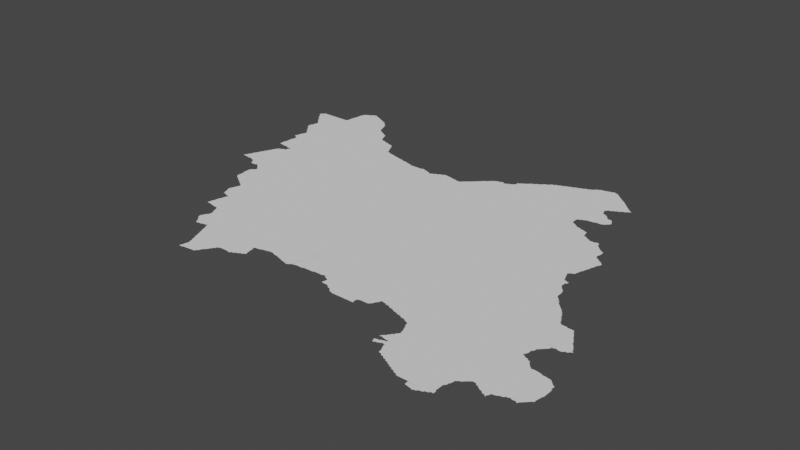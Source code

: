 # Source: tabriz.blend  (saved by Blender 3.3.6; exported with 4.5.12 LTS)
import bpy
from mathutils import Matrix  # noqa: F401  (used for matrix-valued properties, if any)

bpy.ops.wm.read_factory_settings(use_empty=True)
scene = bpy.context.scene
scene.name = 'Scene'

# ---- collections
col_collection = bpy.data.collections.new('Collection'); scene.collection.children.link(col_collection)

# ---- node groups
ng_auto_smooth = bpy.data.node_groups.new('Auto Smooth', 'GeometryNodeTree')
_s = ng_auto_smooth.interface.new_socket(name='Geometry', in_out='OUTPUT', socket_type='NodeSocketGeometry')
_s = ng_auto_smooth.interface.new_socket(name='Geometry', in_out='INPUT', socket_type='NodeSocketGeometry')
_s = ng_auto_smooth.interface.new_socket(name='Angle', in_out='INPUT', socket_type='NodeSocketFloat')
_s.subtype = 'ANGLE'
_s.min_value = 0.0
_s.max_value = 3.142
ng_auto_smooth.is_modifier = True
_N = ng_auto_smooth.nodes; _L = ng_auto_smooth.links
n0 = _N.new('NodeGroupOutput'); n0.name = 'Group Output'; n0.location = (480, -100)
n1 = _N.new('NodeGroupInput'); n1.name = 'Group Input'; n1.location = (-420, -300)
n2 = _N.new('NodeGroupInput'); n2.name = 'Group Input.001'; n2.location = (-60, -100)
n3 = _N.new('GeometryNodeSetShadeSmooth'); n3.name = 'Set Shade Smooth'; n3.location = (120, -100)
n3.domain = 'EDGE'
n4 = _N.new('GeometryNodeSetShadeSmooth'); n4.name = 'Set Shade Smooth.001'; n4.location = (300, -100)
n5 = _N.new('GeometryNodeInputMeshEdgeAngle'); n5.name = 'Edge Angle'; n5.location = (-420, -220)
n6 = _N.new('GeometryNodeInputEdgeSmooth'); n6.name = 'Is Edge Smooth'; n6.location = (-60, -160)
n7 = _N.new('GeometryNodeInputShadeSmooth'); n7.name = 'Is Face Smooth'; n7.location = (-240, -340)
n8 = _N.new('FunctionNodeBooleanMath'); n8.name = 'Boolean Math'; n8.location = (-60, -220)
n9 = _N.new('FunctionNodeCompare'); n9.name = 'Compare'; n9.location = (-240, -180)
n9.operation = 'LESS_EQUAL'
_L.new(n5.outputs[0], n9.inputs[0])
_L.new(n4.outputs[0], n0.inputs[0])
_L.new(n1.outputs[1], n9.inputs[1])
_L.new(n9.outputs[0], n8.inputs[0])
_L.new(n7.outputs[0], n8.inputs[1])
_L.new(n2.outputs[0], n3.inputs[0])
_L.new(n6.outputs[0], n3.inputs[1])
_L.new(n3.outputs[0], n4.inputs[0])
_L.new(n8.outputs[0], n3.inputs[2])
n0.is_active_output = True

# ---- world
world_world = bpy.data.worlds.new('World'); scene.world = world_world
world_world.use_nodes = True; world_world.node_tree.nodes.clear()
_N = world_world.node_tree.nodes; _L = world_world.node_tree.links
n0 = _N.new('ShaderNodeOutputWorld'); n0.name = 'World Output'; n0.location = (300, 300)
n1 = _N.new('ShaderNodeBackground'); n1.name = 'Background'; n1.location = (10, 300)
n1.inputs[0].default_value = (0.05088, 0.05088, 0.05088, 1.0)
_L.new(n1.outputs[0], n0.inputs[0])
n0.is_active_output = True
world_world.color = (0.05088, 0.05088, 0.05088)
world_world.use_sun_shadow = False
world_world.sun_shadow_jitter_overblur = 0.0

# ---- meshes
me_mesh = bpy.data.meshes.new('Mesh')
me_mesh.from_pydata([(44.02, 39.36, -4.217e-08), (44.04, 39.34, -6.023e-08), (44.03, 39.35, -8.952e-08), (44.06, 39.31, -7.295e-08), (44.05, 39.33, -9.108e-08), (44.08, 39.28, -3.329e-08), (44.07, 39.29, -7.935e-08), (44.07, 39.31, -1.028e-07), (44.1, 39.26, -7.628e-08), (44.09, 39.27, -8.616e-08), (44.12, 39.23, -6.796e-08), (44.11, 39.25, -8.9e-08), (44.13, 39.21, -7.658e-08), (44.13, 39.23, -9.587e-08), (44.16, 39.18, -7.085e-08), (44.15, 39.19, -8.309e-08), (44.15, 39.21, -9.706e-08), (44.02, 39.36, -4.217e-08), (44.03, 39.37, -8.743e-08), (44.04, 39.38, -5.327e-08), (44.05, 39.39, -9.083e-08), (44.06, 39.4, -6.354e-08), (44.07, 39.41, -9.039e-08), (44.23, 37.88, -5.76e-08), (44.23, 37.89, -8.694e-08), (44.24, 37.91, -6.638e-08), (44.25, 37.88, -8.959e-08), (44.25, 37.91, -9.848e-08), (44.25, 37.93, -8.737e-08), (44.26, 37.95, -7.058e-08), (44.44, 37.95, -9.286e-08), (44.27, 37.95, -9.926e-08), (44.27, 37.97, -8.953e-08), (44.28, 38.0, -8.307e-08), (44.31, 37.87, -8.99e-08), (44.29, 38.01, -9.11e-08), (44.3, 38.03, -8.091e-08), (44.3, 38.04, -6.744e-08), (44.31, 38.05, -9.317e-08), (44.35, 37.87, -9.469e-08), (44.31, 38.07, -9.166e-08), (44.37, 37.86, -4.756e-08), (44.37, 37.87, -9.931e-08), (44.39, 37.86, -8.247e-08), (44.42, 37.84, -4.162e-08), (44.41, 37.85, -8.364e-08), (44.44, 37.81, -6.516e-08), (44.43, 37.83, -8.868e-08), (44.46, 37.78, -7.016e-08), (44.45, 37.79, -7.877e-08), (44.45, 37.81, -9.677e-08), (44.47, 37.78, -8.152e-08), (44.32, 38.08, -5.438e-08), (44.32, 38.38, -3.329e-08), (44.31, 38.39, -8.728e-08), (44.33, 38.09, -9.002e-08), (44.33, 38.11, -8.424e-08), (44.34, 38.13, -6.084e-08), (44.34, 38.38, -7.817e-08), (44.61, 38.51, -9.988e-08), (44.35, 38.13, -9.681e-08), (44.35, 38.15, -8.438e-08), (44.36, 38.17, -6.638e-08), (44.37, 38.19, -8.723e-08), (44.38, 38.22, -4.956e-08), (44.37, 38.37, -8.638e-08), (44.37, 38.17, -9.91e-08), (44.4, 38.25, -7.441e-08), (44.39, 38.23, -9.677e-08), (44.41, 38.25, -9.511e-08), (44.41, 38.26, -6.409e-08), (44.43, 38.37, -9.778e-08), (44.43, 38.27, -8.472e-08), (44.44, 38.36, -5.966e-08), (44.49, 38.29, -9.977e-08), (44.45, 38.27, -9.922e-08), (44.45, 38.28, -6.638e-08), (44.47, 38.29, -8.997e-08), (44.28, 38.66, -3.329e-08), (44.28, 38.67, -7.172e-08), (44.28, 38.69, -5.327e-08), (44.29, 38.65, -8.884e-08), (44.29, 38.69, -9.77e-08), (44.29, 38.71, -8.872e-08), (44.31, 38.42, -9.056e-08), (44.31, 38.45, -9.274e-08), (44.32, 38.48, -8.595e-08), (44.32, 38.54, -6.548e-08), (44.32, 38.57, -4.786e-08), (44.31, 38.64, -8.996e-08), (44.31, 38.65, -9.677e-08), (44.33, 38.57, -9.838e-08), (44.33, 38.59, -9.364e-08), (44.33, 38.63, -9.629e-08), (44.33, 38.61, -9.876e-08), (44.71, 38.96, -9.988e-08), (44.18, 38.99, -7.311e-08), (44.18, 39.01, -7.031e-08), (44.18, 39.02, -4.162e-08), (44.2, 38.96, -4.217e-08), (44.19, 38.97, -8.186e-08), (44.19, 38.99, -9.88e-08), (44.19, 39.03, -8.832e-08), (44.22, 38.94, -5.868e-08), (44.21, 38.95, -8.971e-08), (44.24, 38.91, -6.796e-08), (44.23, 38.93, -9.974e-08), (44.21, 39.09, -9.885e-08), (44.25, 38.89, -7.577e-08), (44.25, 38.91, -9.658e-08), (44.28, 38.86, -4.217e-08), (44.27, 38.87, -8.269e-08), (44.27, 38.89, -9.698e-08), (44.3, 38.76, -6.607e-08), (44.3, 38.84, -8.104e-08), (44.29, 38.85, -8.935e-08), (44.31, 38.77, -9.162e-08), (44.31, 38.83, -9.306e-08), (44.32, 38.81, -8.956e-08), (44.18, 39.16, -6.354e-08), (44.17, 39.17, -8.666e-08), (44.2, 39.07, -7.513e-08), (44.2, 39.08, -4.439e-08), (44.2, 39.13, -7.283e-08), (44.19, 39.15, -9.168e-08), (44.21, 39.11, -9.744e-08), (44.21, 39.13, -9.76e-08), (44.35, 39.41, -9.449e-08), (44.37, 39.41, -9.156e-08), (44.41, 39.41, -9.093e-08), (44.42, 39.42, -4.439e-08), (44.43, 39.43, -9.934e-08), (44.43, 39.46, -8.7e-08), (44.44, 39.54, -5.331e-08), (44.45, 39.55, -9.953e-08), (44.45, 39.6, -8.615e-08), (44.46, 39.66, -3.967e-08), (44.47, 39.67, -9.269e-08), (44.47, 39.69, -8.065e-08), (44.8, 37.07, -5.993e-08), (44.79, 37.11, -8.962e-08), (44.6, 37.44, -6.633e-08), (44.62, 37.42, -7.013e-08), (44.61, 37.43, -8.959e-08), (44.63, 37.41, -8.144e-08), (44.65, 37.4, -6.796e-08), (44.65, 37.41, -9.403e-08), (44.68, 37.38, -4.412e-08), (44.67, 37.39, -9.476e-08), (44.69, 37.37, -8.282e-08), (44.71, 37.36, -7.166e-08), (44.71, 37.37, -9.888e-08), (44.74, 37.34, -7.642e-08), (44.73, 37.35, -9.253e-08), (44.75, 37.33, -8.346e-08), (44.78, 37.13, -6.459e-08), (44.77, 37.15, -8.434e-08), (44.77, 37.17, -8.85e-08), (44.78, 37.19, -8.091e-08), (44.78, 37.2, -5.375e-08), (44.77, 37.32, -7.311e-08), (44.77, 37.33, -9.926e-08), (44.79, 37.13, -9.848e-08), (44.79, 37.21, -9.774e-08), (44.79, 37.23, -8.777e-08), (44.8, 37.26, -4.439e-08), (44.8, 37.3, -5.868e-08), (44.79, 37.31, -9.301e-08), (44.58, 37.55, -4.756e-08), (44.58, 37.57, -5.427e-08), (44.58, 37.61, -8.125e-08), (44.58, 37.65, -7.6e-08), (44.58, 37.76, -6.703e-08), (44.59, 37.45, -8.867e-08), (44.59, 37.47, -9.96e-08), (44.59, 37.49, -9.683e-08), (44.59, 37.55, -9.59e-08), (44.59, 37.66, -6.796e-08), (44.6, 37.74, -6.126e-08), (44.59, 37.75, -9.317e-08), (44.59, 37.65, -9.925e-08), (44.61, 37.67, -8.802e-08), (44.62, 37.68, -5.28e-08), (44.62, 37.72, -8.041e-08), (44.61, 37.73, -9.198e-08), (44.63, 37.69, -9.23e-08), (44.63, 37.71, -9.185e-08), (45.77, 38.3, -9.725e-08), (44.51, 37.78, -8.744e-08), (44.53, 37.78, -4.717e-08), (44.53, 37.79, -9.826e-08), (44.56, 37.78, -6.703e-08), (44.55, 37.79, -9.819e-08), (44.57, 37.77, -9.191e-08), (44.49, 38.31, -8.472e-08), (44.49, 38.35, -8.48e-08), (44.5, 38.33, -7.879e-08), (44.51, 38.33, -9.677e-08), (44.51, 38.35, -9.221e-08), (44.53, 39.71, -1.107e-07), (44.49, 39.69, -9.589e-08), (44.73, 39.69, -9.34e-08), (44.76, 39.68, -7.667e-08), (44.91, 39.53, -9.877e-08), (44.77, 39.67, -9.518e-08), (44.8, 39.66, -7.841e-08), (44.79, 39.67, -8.424e-08), (44.49, 39.7, -6.249e-08), (44.51, 39.71, -8.737e-08), (44.53, 39.72, -7.195e-08), (44.55, 39.73, -9.492e-08), (44.56, 39.74, -4.412e-08), (44.57, 39.75, -8.2e-08), (44.59, 39.75, -9.554e-08), (44.59, 39.76, -5.244e-08), (44.65, 39.73, -9.743e-08), (44.61, 39.75, -9.11e-08), (44.6, 39.76, -4.162e-08), (44.64, 39.74, -7.543e-08), (44.67, 39.73, -7.759e-08), (44.69, 39.71, -8.926e-08), (44.68, 39.72, -4.412e-08), (44.71, 39.71, -8.25e-08), (44.72, 39.7, -5.438e-08), (44.75, 39.69, -8.25e-08), (45.06, 36.48, -8.004e-08), (45.08, 36.45, -7.283e-08), (45.07, 36.47, -9.159e-08), (45.1, 36.42, -4.217e-08), (45.09, 36.43, -8.18e-08), (45.09, 36.45, -9.848e-08), (45.11, 36.41, -8.452e-08), (44.85, 36.79, -8.102e-08), (44.89, 36.79, -9.413e-08), (44.91, 36.78, -7.037e-08), (44.91, 36.79, -9.671e-08), (44.94, 36.78, -8.215e-08), (44.97, 36.77, -8.788e-08), (45.01, 36.77, -9.818e-08), (45.02, 36.53, -7.025e-08), (45.02, 36.54, -5.771e-08), (45.02, 36.76, -3.329e-08), (45.04, 36.5, -4.162e-08), (45.03, 36.51, -7.642e-08), (45.03, 36.53, -9.76e-08), (45.03, 36.55, -9.5e-08), (45.04, 36.57, -7.713e-08), (45.04, 36.72, -4.412e-08), (45.04, 36.73, -7.781e-08), (45.03, 36.75, -9.197e-08), (45.05, 36.49, -8.9e-08), (45.04, 36.58, -6.109e-08), (45.05, 36.59, -8.804e-08), (45.06, 36.61, -6.516e-08), (45.06, 36.68, -5.771e-08), (45.05, 36.69, -8.901e-08), (45.05, 36.71, -9.328e-08), (45.07, 36.61, -9.677e-08), (45.07, 36.63, -8.192e-08), (45.07, 36.65, -8.723e-08), (45.07, 36.67, -9.546e-08), (44.81, 37.05, -8.083e-08), (44.81, 37.07, -9.894e-08), (44.83, 37.05, -9.388e-08), (44.85, 36.81, -8.777e-08), (44.86, 36.86, -7.171e-08), (44.85, 37.04, -6.207e-08), (44.85, 37.05, -9.926e-08), (44.97, 36.91, -9.988e-08), (44.87, 36.87, -9.43e-08), (44.88, 36.94, -6.285e-08), (44.89, 37.03, -9.052e-08), (44.87, 36.9, -9.1e-08), (44.89, 36.95, -9.378e-08), (44.89, 36.97, -9.565e-08), (44.9, 37.01, -7.713e-08), (44.91, 37.01, -9.926e-08), (44.91, 37.03, -9.848e-08), (44.8, 37.25, -8.056e-08), (44.81, 37.27, -9.339e-08), (44.81, 37.29, -9.079e-08), (45.01, 39.39, -9.652e-08), (45.13, 39.25, -9.911e-08), (45.07, 39.35, -9.375e-08), (45.11, 39.31, -9.471e-08), (45.09, 39.35, -8.324e-08), (45.12, 39.3, -7.179e-08), (45.11, 39.33, -8.498e-08), (45.1, 39.34, -5.527e-08), (44.81, 39.65, -9.507e-08), (44.85, 39.61, -9.5e-08), (44.83, 39.63, -9.76e-08), (44.83, 39.65, -7.468e-08), (44.85, 39.63, -7.468e-08), (44.89, 39.57, -9.49e-08), (44.87, 39.59, -9.76e-08), (44.87, 39.61, -7.468e-08), (44.89, 39.59, -7.468e-08), (44.93, 39.47, -9.6e-08), (44.9, 39.57, -7.676e-08), (44.94, 39.46, -7.639e-08), (44.93, 39.49, -8.802e-08), (44.92, 39.51, -7.513e-08), (44.92, 39.52, -4.162e-08), (44.97, 39.42, -8.194e-08), (44.95, 39.43, -9.294e-08), (44.97, 39.41, -9.467e-08), (44.99, 39.41, -8.192e-08), (45.0, 39.4, -4.412e-08), (45.05, 39.37, -8.852e-08), (45.03, 39.38, -7.581e-08), (45.04, 39.38, -3.329e-08), (45.07, 39.36, -6.748e-08), (45.36, 35.98, -5.836e-08), (45.36, 36.0, -4.578e-08), (45.36, 36.14, -7.704e-08), (45.37, 36.01, -1.129e-07), (45.37, 36.03, -8.948e-08), (45.38, 36.07, -7.425e-08), (45.38, 36.09, -6.784e-08), (45.37, 36.11, -8.565e-08), (45.4, 35.98, -4.877e-08), (45.41, 35.99, -1.022e-07), (45.43, 35.99, -9.35e-08), (45.13, 36.42, -7.516e-08), (45.17, 36.42, -6.853e-08), (45.17, 36.43, -1.047e-07), (45.56, 36.49, -9.988e-08), (45.19, 36.43, -9.001e-08), (45.23, 36.44, -8.279e-08), (45.26, 36.4, -5.951e-08), (45.25, 36.41, -8.147e-08), (45.25, 36.43, -9.259e-08), (45.28, 36.34, -7.507e-08), (45.27, 36.37, -8.777e-08), (45.27, 36.39, -9.776e-08), (45.3, 36.29, -8.609e-08), (45.29, 36.33, -9.221e-08), (45.32, 36.24, -4.162e-08), (45.32, 36.25, -9.514e-08), (45.31, 36.27, -8.737e-08), (45.31, 36.29, -9.77e-08), (45.34, 36.19, -6.3e-08), (45.33, 36.21, -8.421e-08), (45.33, 36.23, -9.334e-08), (45.35, 36.17, -9.249e-08), (45.35, 36.19, -9.848e-08), (45.69, 36.3, -9.988e-08), (45.45, 38.99, -9.517e-08), (45.43, 39.01, -9.102e-08), (45.42, 39.04, -6.949e-08), (45.42, 39.03, -7.753e-08), (45.13, 39.27, -8.934e-08), (45.12, 39.29, -8.025e-08), (45.15, 39.23, -7.732e-08), (45.14, 39.25, -6.68e-08), (45.17, 39.21, -9.634e-08), (45.16, 39.22, -4.439e-08), (45.19, 39.21, -7.89e-08), (45.23, 39.19, -9.77e-08), (45.23, 39.2, -5.327e-08), (45.25, 39.19, -8.914e-08), (45.29, 39.18, -7.45e-08), (45.29, 39.17, -9.926e-08), (45.37, 39.13, -9.848e-08), (45.31, 39.17, -9.119e-08), (45.35, 39.16, -8.287e-08), (45.39, 39.09, -9.578e-08), (45.38, 39.12, -6.519e-08), (45.36, 39.15, -7.38e-08), (45.36, 39.16, -3.329e-08), (45.41, 39.05, -9.176e-08), (45.4, 39.07, -8.339e-08), (45.38, 39.11, -7.38e-08), (45.4, 39.08, -3.329e-08), (45.52, 36.0, -8.668e-08), (45.37, 36.13, -1.104e-07), (45.55, 36.0, -6.598e-08), (45.55, 36.01, -9.317e-08), (45.57, 36.03, -8.622e-08), (45.56, 36.02, -5.868e-08), (45.58, 36.04, -6.012e-08), (45.58, 36.05, -7.635e-08), (45.59, 36.07, -9.508e-08), (45.6, 36.08, -6.354e-08), (45.61, 36.09, -8.92e-08), (45.62, 36.1, -4.162e-08), (45.63, 36.11, -7.935e-08), (45.63, 36.13, -9.681e-08), (45.64, 36.13, -6.796e-08), (45.66, 36.16, -4.412e-08), (45.65, 36.15, -9.922e-08), (45.67, 36.19, -9.772e-08), (45.67, 36.17, -8.269e-08), (45.69, 36.19, -7.171e-08), (45.71, 36.2, -6.82e-08), (45.73, 36.2, -6.948e-08), (45.77, 36.2, -9.038e-08), (45.44, 39.0, -4.162e-08), (45.49, 38.97, -9.896e-08), (45.49, 38.98, -5.76e-08), (45.51, 38.97, -9.104e-08), (45.57, 38.96, -8.474e-08), (45.57, 38.95, -9.755e-08), (45.59, 38.95, -8.712e-08), (45.65, 38.93, -9.963e-08), (45.63, 38.94, -7.525e-08), (45.64, 38.94, -4.578e-08), (45.67, 38.93, -8.96e-08), (45.72, 38.92, -7.414e-08), (45.73, 38.91, -9.43e-08), (45.76, 38.91, -8.166e-08), (45.79, 36.2, -8.517e-08), (45.83, 36.19, -8.238e-08), (45.84, 36.2, -5.771e-08), (45.85, 36.21, -9.477e-08), (45.87, 36.21, -8.424e-08), (45.89, 36.23, -9.494e-08), (45.88, 36.22, -5.771e-08), (45.91, 36.23, -8.424e-08), (45.97, 36.29, -9.956e-08), (45.92, 36.24, -5.28e-08), (45.93, 36.25, -9.419e-08), (45.95, 36.25, -8.25e-08), (45.96, 36.36, -8.279e-08), (45.96, 36.38, -6.782e-08), (45.95, 36.39, -9.36e-08), (45.95, 36.41, -9.292e-08), (45.96, 36.26, -5.438e-08), (45.97, 36.27, -9.419e-08), (45.97, 36.31, -9.119e-08), (45.98, 36.27, -6.792e-08), (45.98, 36.29, -5.29e-08), (46.03, 36.43, -9.782e-08), (46.02, 36.42, -5.557e-08), (46.08, 36.44, -7.276e-08), (46.11, 36.45, -9.975e-08), (45.8, 38.9, -5.818e-08), (45.81, 38.89, -9.257e-08), (45.83, 38.89, -8.751e-08), (45.87, 38.87, -9.898e-08), (45.87, 38.88, -7.219e-08), (45.89, 38.87, -9.336e-08), (45.91, 38.87, -9.188e-08), (45.95, 38.87, -9.695e-08), (45.97, 38.87, -9.275e-08), (45.99, 38.87, -9.202e-08), (46.01, 38.87, -9.617e-08), (46.03, 38.87, -9.536e-08), (46.04, 38.88, -4.616e-08), (46.09, 38.87, -9.58e-08), (46.07, 38.87, -9.848e-08), (46.07, 38.88, -4.756e-08), (46.1, 36.44, -4.162e-08), (46.13, 36.45, -9.395e-08), (46.15, 36.45, -9.295e-08), (46.17, 36.45, -9.136e-08), (46.7, 37.34, -9.33e-08), (46.23, 36.43, -8.95e-08), (46.26, 36.42, -9.32e-08), (46.25, 36.43, -9.745e-08), (46.32, 36.4, -3.329e-08), (46.31, 36.41, -9.958e-08), (46.33, 36.4, -6.972e-08), (46.37, 36.39, -9.869e-08), (46.39, 36.38, -7.198e-08), (46.39, 36.39, -9.77e-08), (46.11, 38.86, -7.476e-08), (46.13, 38.85, -9.28e-08), (46.12, 38.86, -4.162e-08), (46.16, 38.84, -7.844e-08), (46.15, 38.85, -8.407e-08), (46.17, 38.83, -9.692e-08), (46.19, 38.83, -9.794e-08), (46.19, 38.84, -6.638e-08), (46.23, 38.85, -9.839e-08), (46.21, 38.85, -8.942e-08), (46.23, 38.86, -6.409e-08), (46.25, 38.87, -8.566e-08), (46.27, 38.87, -9.967e-08), (46.27, 38.88, -6.409e-08), (46.31, 38.89, -9.774e-08), (46.29, 38.89, -8.498e-08), (46.32, 38.9, -5.771e-08), (46.33, 38.91, -8.424e-08), (46.35, 38.91, -9.128e-08), (46.38, 38.9, -8.918e-08), (46.41, 36.38, -7.401e-08), (46.42, 36.38, -4.162e-08), (46.43, 36.39, -8.978e-08), (46.45, 36.4, -7.01e-08), (46.45, 36.41, -9.76e-08), (46.47, 36.41, -8.664e-08), (46.5, 36.42, -8.732e-08), (46.55, 36.42, -9.311e-08), (46.57, 36.42, -4.994e-08), (46.59, 36.43, -9.789e-08), (46.58, 36.42, -4.578e-08), (46.61, 36.43, -9.276e-08), (46.63, 36.43, -9.275e-08), (46.67, 36.43, -9.518e-08), (46.69, 36.43, -9.059e-08), (47.02, 36.89, -9.598e-08), (46.8, 38.98, -9.988e-08), (46.42, 38.9, -3.467e-08), (46.43, 38.89, -9.317e-08), (46.49, 38.88, -8.724e-08), (46.51, 38.87, -9.471e-08), (46.51, 38.88, -4.661e-08), (46.57, 38.87, -9.895e-08), (46.55, 38.87, -8.737e-08), (46.57, 38.89, -7.829e-08), (46.59, 38.89, -9.292e-08), (46.59, 38.91, -7.468e-08), (46.61, 38.91, -9.188e-08), (46.61, 38.92, -7.037e-08), (46.63, 38.93, -9.587e-08), (46.63, 38.94, -6.973e-08), (46.65, 38.95, -9.399e-08), (46.66, 38.96, -8.154e-08), (46.67, 38.97, -9.185e-08), (46.68, 38.98, -7.735e-08), (46.69, 38.99, -9.067e-08), (46.7, 39.0, -5.327e-08), (46.71, 39.01, -8.835e-08), (46.72, 39.02, -4.217e-08), (46.73, 36.44, -8.517e-08), (46.75, 36.44, -8.273e-08), (46.79, 36.44, -6.948e-08), (46.81, 36.44, -4.994e-08), (46.82, 36.44, -6.056e-08), (46.83, 36.45, -9.692e-08), (46.85, 36.44, -7.058e-08), (46.85, 36.45, -9.984e-08), (46.88, 36.42, -6.511e-08), (46.87, 36.43, -8.956e-08), (46.9, 36.35, -7.261e-08), (46.9, 36.36, -4.606e-08), (46.89, 36.42, -7.485e-08), (46.91, 36.34, -4.717e-08), (46.91, 36.35, -9.484e-08), (46.91, 36.37, -9.603e-08), (46.91, 36.39, -9.352e-08), (46.91, 36.41, -9.39e-08), (46.94, 36.34, -7.52e-08), (46.97, 36.34, -8.416e-08), (47.0, 36.32, -3.329e-08), (46.99, 36.33, -9.577e-08), (47.01, 36.31, -7.635e-08), (47.04, 36.3, -8.002e-08), (47.03, 36.31, -9.471e-08), (46.73, 39.03, -8.602e-08), (46.74, 39.04, -4.217e-08), (46.75, 39.05, -8.293e-08), (46.76, 39.06, -3.329e-08), (46.77, 39.07, -7.948e-08), (46.79, 39.07, -9.926e-08), (46.79, 39.09, -7.766e-08), (46.81, 39.09, -9.633e-08), (46.81, 39.11, -7.468e-08), (46.83, 39.11, -9.629e-08), (46.83, 39.12, -7.135e-08), (46.85, 39.13, -9.428e-08), (46.86, 39.14, -4.528e-08), (46.88, 39.14, -8.542e-08), (46.91, 39.15, -9.089e-08), (46.92, 39.16, -7.741e-08), (46.93, 39.16, -8.628e-08), (46.92, 39.16, -3.329e-08), (46.93, 39.16, -4.162e-08), (46.97, 39.15, -9.507e-08), (46.95, 39.14, -8.584e-08), (46.99, 39.15, -9.078e-08), (46.99, 39.16, -6.409e-08), (47.01, 39.17, -8.566e-08), (47.03, 39.17, -9.926e-08), (47.03, 39.18, -6.928e-08), (47.06, 36.28, -6.526e-08), (47.05, 36.29, -8.643e-08), (47.07, 36.27, -7.635e-08), (47.1, 36.26, -5.868e-08), (47.09, 36.27, -9.952e-08), (47.11, 36.26, -8.563e-08), (47.13, 36.26, -8.476e-08), (47.17, 36.26, -8.742e-08), (47.21, 36.26, -8.324e-08), (47.24, 36.26, -8.289e-08), (47.29, 36.26, -6.95e-08), (47.31, 36.26, -9.187e-08), (47.36, 36.26, -4.187e-08), (47.35, 36.27, -9.617e-08), (47.35, 36.29, -9.002e-08), (47.35, 36.31, -7.971e-08), (47.35, 36.32, -7.741e-08), (47.35, 36.31, -3.329e-08), (47.35, 36.32, -5.021e-08), (47.35, 36.31, -4.994e-08), (47.05, 39.19, -9.062e-08), (47.06, 39.2, -4.162e-08), (47.06, 39.24, -3.329e-08), (47.07, 39.21, -9.616e-08), (47.06, 39.24, -5.993e-08), (47.06, 39.24, -4.199e-08), (47.06, 39.23, -1.034e-07), (47.07, 39.24, -7.166e-08), (47.09, 39.25, -9.294e-08), (47.1, 39.26, -5.28e-08), (47.11, 39.27, -8.472e-08), (47.13, 39.27, -9.926e-08), (47.13, 39.28, -7.399e-08), (47.15, 39.29, -9.078e-08), (47.16, 39.3, -6.326e-08), (47.18, 39.32, -3.329e-08), (47.17, 39.31, -9.204e-08), (47.19, 39.33, -7.635e-08), (47.21, 39.33, -9.5e-08), (47.22, 39.34, -6.193e-08), (47.23, 39.35, -8.643e-08), (47.95, 39.42, -9.988e-08), (47.24, 39.36, -3.329e-08), (47.25, 39.36, -7.635e-08), (47.27, 39.37, -9.5e-08), (47.28, 39.38, -7.718e-08), (47.29, 39.39, -8.643e-08), (47.31, 39.41, -7.719e-08), (47.33, 39.41, -9.5e-08), (47.34, 39.42, -6.193e-08), (47.35, 39.43, -8.643e-08), (47.36, 39.44, -3.329e-08), (47.36, 36.26, -4.578e-08), (47.37, 36.32, -4.756e-08), (47.37, 36.33, -9.848e-08), (47.39, 36.33, -9.311e-08), (47.47, 36.33, -9.038e-08), (47.51, 36.39, -9.707e-08), (47.48, 36.34, -6.825e-08), (47.49, 36.35, -8.781e-08), (47.5, 36.36, -3.329e-08), (47.5, 36.37, -7.581e-08), (47.52, 36.4, -5.527e-08), (47.53, 36.41, -9.578e-08), (47.53, 36.43, -9.681e-08), (47.55, 36.44, -7.372e-08), (47.57, 36.43, -8.738e-08), (47.6, 36.42, -4.162e-08), (47.59, 36.43, -9.335e-08), (47.62, 36.42, -9.497e-08), (47.66, 36.4, -4.162e-08), (47.65, 36.41, -9.282e-08), (47.68, 36.4, -7.89e-08), (47.91, 39.06, -9.988e-08), (47.37, 39.45, -8.994e-08), (47.39, 39.45, -9.859e-08), (47.4, 39.46, -8.422e-08), (47.41, 39.47, -8.565e-08), (47.43, 39.47, -8.472e-08), (47.44, 39.48, -6.398e-08), (47.47, 39.49, -9.256e-08), (47.49, 39.49, -9.77e-08), (47.49, 39.5, -6.564e-08), (47.51, 39.51, -9.71e-08), (47.53, 39.51, -8.934e-08), (47.54, 39.52, -6.397e-08), (47.57, 39.53, -9.256e-08), (47.59, 39.53, -9.848e-08), (47.59, 39.54, -6.564e-08), (47.61, 39.55, -8.529e-08), (47.63, 39.55, -8.71e-08), (47.64, 39.56, -4.439e-08), (47.69, 39.57, -9.981e-08), (47.65, 39.56, -7.581e-08), (47.67, 39.57, -8.872e-08), (47.88, 35.93, -6.16e-08), (47.88, 35.94, -5.777e-08), (47.9, 35.9, -6.088e-08), (47.89, 35.91, -8.533e-08), (47.89, 35.93, -9.681e-08), (47.89, 36.0, -4.162e-08), (47.89, 36.01, -4.217e-08), (47.89, 36.0, -4.994e-08), (47.89, 36.01, -9.303e-08), (47.9, 36.0, -4.772e-08), (47.9, 36.02, -4.243e-08), (47.91, 35.9, -5.693e-08), (47.91, 35.91, -9.681e-08), (47.91, 35.95, -9.486e-08), (47.92, 36.0, -6.764e-08), (47.91, 36.01, -9.536e-08), (47.91, 36.03, -8.616e-08), (47.92, 36.04, -5.327e-08), (47.93, 35.91, -8.374e-08), (47.93, 35.95, -9.51e-08), (47.93, 36.05, -1.028e-07), (47.94, 36.07, -6.748e-08), (47.95, 35.92, -7.277e-08), (47.94, 35.96, -7.281e-08), (47.97, 35.99, -8.739e-08), (47.95, 36.07, -9.474e-08), (47.95, 36.09, -7.399e-08), (47.96, 35.92, -3.329e-08), (47.97, 35.93, -9.679e-08), (47.97, 36.09, -9.764e-08), (47.97, 36.11, -8.186e-08), (47.98, 36.12, -4.217e-08), (48.0, 35.93, -3.329e-08), (48.0, 35.94, -5.993e-08), (48.0, 35.93, -3.329e-08), (48.0, 35.94, -8.247e-08), (47.99, 35.93, -4.772e-08), (47.97, 35.97, -2.571e-07), (47.98, 35.93, -4.439e-08), (47.98, 35.94, -9.427e-08), (47.99, 35.97, -9.77e-08), (47.98, 35.99, -4.772e-08), (47.99, 35.98, -4.162e-08), (47.99, 35.99, -7.939e-08), (48.0, 35.98, -6.002e-08), (47.99, 35.99, -7.491e-08), (48.0, 35.99, -8.99e-08), (48.12, 36.02, -9.988e-08), (47.99, 36.13, -8.791e-08), (48.0, 36.15, -7.711e-08), (47.72, 36.38, -6.837e-08), (47.71, 36.39, -9.246e-08), (47.74, 36.38, -7.893e-08), (47.77, 36.37, -9.509e-08), (47.78, 36.36, -4.162e-08), (47.8, 36.36, -8.293e-08), (47.84, 36.34, -4.162e-08), (47.83, 36.35, -9.909e-08), (47.86, 36.34, -9.099e-08), (47.9, 36.32, -6.865e-08), (47.89, 36.33, -9.246e-08), (47.94, 36.3, -4.162e-08), (47.93, 36.31, -8.288e-08), (47.96, 36.25, -6.459e-08), (47.95, 36.27, -8.529e-08), (47.95, 36.29, -9.315e-08), (47.98, 36.2, -5.375e-08), (47.98, 36.21, -8.045e-08), (47.97, 36.23, -9.09e-08), (47.97, 36.25, -9.926e-08), (47.99, 36.17, -9.692e-08), (47.99, 36.19, -9.559e-08), (48.28, 37.5, -9.286e-08), (48.01, 38.83, -9.957e-08), (48.01, 38.91, -9.186e-08), (47.69, 39.58, -7.785e-08), (47.71, 39.59, -8.49e-08), (47.73, 39.59, -9.367e-08), (47.74, 39.6, -6.265e-08), (47.77, 39.61, -9.282e-08), (47.78, 39.62, -5.28e-08), (47.79, 39.63, -8.791e-08), (47.8, 39.64, -4.217e-08), (47.83, 39.65, -9.904e-08), (47.81, 39.65, -8.346e-08), (47.83, 39.66, -6.144e-08), (47.86, 39.67, -8.947e-08), (47.89, 39.67, -9.524e-08), (47.92, 39.68, -8.296e-08), (47.97, 39.69, -9.882e-08), (48.01, 39.69, -9.865e-08), (47.9, 39.68, -4.578e-08), (47.95, 39.69, -9.119e-08), (47.97, 39.7, -6.207e-08), (47.99, 39.7, -7.915e-08), (48.04, 35.82, -6.678e-08), (48.04, 35.84, -7.804e-08), (48.05, 35.81, -8.25e-08), (48.08, 35.8, -5.438e-08), (48.07, 35.81, -9.143e-08), (48.09, 35.79, -8.25e-08), (48.12, 35.78, -5.868e-08), (48.11, 35.79, -9.419e-08), (48.13, 35.77, -8.878e-08), (48.16, 35.76, -5.771e-08), (48.15, 35.77, -9.56e-08), (48.17, 35.75, -9.09e-08), (48.2, 35.74, -5.771e-08), (48.19, 35.75, -9.597e-08), (48.21, 35.73, -8.424e-08), (48.23, 35.72, -6.409e-08), (48.23, 35.73, -9.946e-08), (48.25, 35.71, -8.566e-08), (48.27, 35.7, -6.409e-08), (48.27, 35.71, -9.194e-08), (48.29, 35.69, -8.566e-08), (48.31, 35.68, -8.094e-08), (48.31, 35.69, -9.64e-08), (48.02, 35.88, -4.162e-08), (48.02, 35.89, -7.437e-08), (48.01, 35.91, -8.791e-08), (48.01, 35.93, -9.907e-08), (48.03, 35.87, -9.246e-08), (48.91, 36.83, -9.988e-08), (48.15, 38.75, -9.941e-08), (48.22, 38.57, -9.988e-08), (48.25, 38.65, -9.705e-08), (48.25, 38.67, -9.88e-08), (48.23, 38.73, -9.105e-08), (48.24, 38.69, -8.517e-08), (48.24, 38.71, -8.324e-08), (48.27, 38.64, -7.581e-08), (48.31, 38.62, -8.233e-08), (48.29, 38.63, -8.781e-08), (48.28, 38.64, -3.329e-08), (48.31, 38.61, -9.49e-08), (48.01, 38.89, -8.902e-08), (48.03, 38.81, -9.248e-08), (48.03, 38.82, -7.399e-08), (48.03, 38.92, -7.753e-08), (48.05, 38.81, -8.309e-08), (48.04, 38.92, -4.162e-08), (48.05, 38.93, -9.11e-08), (48.09, 38.77, -9.635e-08), (48.07, 38.79, -9.182e-08), (48.06, 38.8, -5.527e-08), (48.07, 38.94, -8.918e-08), (48.09, 38.78, -6.796e-08), (48.08, 38.94, -4.162e-08), (48.09, 38.95, -8.964e-08), (48.14, 38.76, -8.651e-08), (48.18, 38.96, -7.958e-08), (48.21, 38.73, -9.571e-08), (48.19, 38.74, -7.733e-08), (48.19, 38.97, -9.623e-08), (48.2, 38.74, -4.439e-08), (48.21, 38.97, -9.345e-08), (48.29, 38.99, -1.001e-07), (48.25, 38.97, -8.955e-08), (48.24, 38.72, -7.052e-08), (48.28, 38.98, -6.947e-08), (48.3, 39.0, -6.023e-08), (48.31, 39.01, -8.744e-08), (48.14, 39.22, -6.889e-08), (48.13, 39.23, -9.614e-08), (48.13, 39.25, -9.202e-08), (48.13, 39.27, -9.306e-08), (48.15, 39.19, -9.018e-08), (48.14, 39.21, -6.73e-08), (48.15, 39.28, -7.01e-08), (48.15, 39.29, -9.848e-08), (48.19, 39.17, -9.328e-08), (48.17, 39.18, -7.67e-08), (48.17, 39.29, -8.25e-08), (48.23, 39.13, -9.533e-08), (48.18, 39.18, -4.162e-08), (48.19, 39.3, -6.409e-08), (48.19, 39.31, -9.49e-08), (48.21, 39.15, -9.848e-08), (48.21, 39.16, -7.796e-08), (48.21, 39.31, -8.282e-08), (48.23, 39.33, -9.324e-08), (48.22, 39.15, -7.166e-08), (48.22, 39.32, -5.438e-08), (48.25, 39.11, -9.664e-08), (48.24, 39.12, -5.244e-08), (48.25, 39.33, -8.032e-08), (48.31, 39.07, -9.845e-08), (48.27, 39.11, -9.039e-08), (48.26, 39.34, -4.217e-08), (48.29, 39.11, -8.73e-08), (48.29, 39.36, -7.485e-08), (48.33, 39.05, -8.949e-08), (48.31, 39.09, -8.566e-08), (48.3, 39.1, -6.326e-08), (48.3, 39.36, -7.512e-08), (48.04, 39.68, -7.972e-08), (48.07, 39.65, -9.309e-08), (48.05, 39.67, -9.399e-08), (48.15, 39.57, -9.916e-08), (48.06, 39.66, -6.703e-08), (48.09, 39.63, -9.587e-08), (48.08, 39.65, -7.135e-08), (48.13, 39.59, -9.549e-08), (48.11, 39.61, -9.76e-08), (48.11, 39.62, -7.166e-08), (48.13, 39.61, -7.468e-08), (48.15, 39.59, -7.829e-08), (48.18, 39.56, -6.535e-08), (48.17, 39.57, -7.948e-08), (48.19, 39.55, -8.161e-08), (48.27, 39.35, -9.934e-08), (48.23, 39.51, -8.645e-08), (48.21, 39.53, -8.602e-08), (48.2, 39.54, -4.162e-08), (48.25, 39.49, -9.318e-08), (48.22, 39.52, -4.217e-08), (48.24, 39.5, -5.327e-08), (48.29, 39.45, -9.139e-08), (48.27, 39.47, -9.185e-08), (48.26, 39.48, -5.868e-08), (48.28, 39.46, -6.126e-08), (48.31, 39.37, -1.006e-07), (48.31, 39.43, -9.399e-08), (48.3, 39.44, -6.703e-08), (48.0, 39.7, -4.528e-08), (48.03, 39.69, -8.827e-08), (48.33, 35.67, -8.536e-08), (48.35, 35.66, -6.638e-08), (48.35, 35.67, -9.412e-08), (48.37, 35.65, -9.459e-08), (48.47, 35.65, -9.263e-08), (48.5, 35.6, -9.539e-08), (48.49, 35.61, -8.92e-08), (48.49, 35.63, -9.215e-08), (48.49, 35.65, -9.739e-08), (48.51, 35.6, -8.21e-08), (48.55, 35.59, -9.386e-08), (48.57, 35.58, -5.327e-08), (48.57, 35.59, -9.77e-08), (48.58, 35.58, -4.412e-08), (48.59, 35.59, -9.274e-08), (48.61, 35.59, -8.2e-08), (48.63, 35.61, -9.793e-08), (48.62, 35.6, -5.438e-08), (48.68, 37.51, -7.697e-08), (48.61, 37.67, -9.794e-08), (48.61, 37.69, -8.269e-08), (48.61, 37.71, -8.032e-08), (48.61, 37.73, -9.317e-08), (48.63, 37.75, -8.354e-08), (48.63, 37.65, -9.317e-08), (48.62, 37.67, -7.311e-08), (48.62, 37.74, -4.412e-08), (48.53, 37.89, -9.874e-08), (48.55, 38.12, -9.988e-08), (48.53, 37.91, -9.753e-08), (48.55, 37.83, -9.705e-08), (48.57, 37.79, -9.196e-08), (48.56, 37.83, -7.703e-08), (48.55, 37.85, -8.894e-08), (48.54, 37.87, -8.152e-08), (48.54, 37.89, -5.845e-08), (48.55, 37.92, -8.034e-08), (48.55, 37.93, -9.879e-08), (48.57, 37.93, -8.192e-08), (48.59, 37.95, -9.075e-08), (48.6, 37.78, -6.37e-08), (48.59, 37.78, -6.48e-08), (48.58, 37.94, -4.412e-08), (48.59, 37.97, -9.929e-08), (48.61, 37.77, -9.257e-08), (48.6, 37.98, -6.627e-08), (48.6, 38.0, -8.56e-08), (48.61, 38.03, -9.43e-08), (48.63, 37.77, -8.074e-08), (48.62, 38.04, -4.439e-08), (48.62, 38.05, -7.818e-08), (48.45, 38.4, -9.988e-08), (48.57, 38.35, -9.466e-08), (48.57, 38.37, -9.389e-08), (48.58, 38.34, -8.152e-08), (48.57, 38.39, -9.88e-08), (48.59, 38.33, -8.987e-08), (48.58, 38.4, -7.137e-08), (48.63, 38.29, -1.095e-07), (48.61, 38.31, -9.326e-08), (48.61, 38.32, -6.973e-08), (48.63, 38.09, -9.246e-08), (48.63, 38.31, -7.55e-08), (48.34, 38.6, -7.657e-08), (48.33, 38.61, -8.282e-08), (48.37, 38.59, -9.686e-08), (48.35, 38.59, -9.4e-08), (48.39, 38.59, -9.228e-08), (48.41, 38.59, -9.614e-08), (48.42, 38.6, -4.908e-08), (48.45, 38.59, -1.014e-07), (48.45, 38.6, -7.261e-08), (48.48, 38.54, -6.686e-08), (48.47, 38.55, -8.364e-08), (48.46, 38.57, -7.588e-08), (48.46, 38.59, -4.661e-08), (48.5, 38.52, -7.602e-08), (48.49, 38.53, -8.587e-08), (48.51, 38.51, -9.083e-08), (48.53, 38.49, -9.139e-08), (48.52, 38.5, -6.354e-08), (48.57, 38.47, -8.458e-08), (48.55, 38.47, -9.76e-08), (48.55, 38.48, -7.166e-08), (48.58, 38.43, -8.089e-08), (48.58, 38.45, -7.855e-08), (48.58, 38.46, -3.329e-08), (48.32, 39.02, -6.597e-08), (48.33, 39.03, -9.705e-08), (48.33, 39.03, -8.301e-08), (48.34, 39.03, -4.162e-08), (48.34, 39.03, -4.162e-08), (48.32, 39.07, -6.409e-08), (48.33, 39.38, -7.167e-08), (48.33, 39.39, -9.848e-08), (48.33, 39.41, -9.587e-08), (48.33, 39.42, -7.132e-08), (48.35, 39.39, -8.722e-08), (48.36, 39.4, -6.358e-08), (48.34, 39.39, -7.38e-08), (48.35, 39.4, -7.037e-08), (48.36, 39.4, -3.329e-08), (48.65, 35.61, -8.424e-08), (48.67, 35.63, -9.98e-08), (48.73, 35.79, -9.923e-08), (48.67, 35.62, -6.409e-08), (48.69, 35.63, -8.751e-08), (48.71, 35.65, -1.004e-07), (48.75, 35.83, -9.533e-08), (48.71, 35.64, -6.733e-08), (48.73, 35.75, -9.026e-08), (48.73, 35.65, -8.894e-08), (48.74, 35.68, -6.199e-08), (48.73, 35.69, -9.208e-08), (48.73, 35.73, -8.639e-08), (48.73, 35.77, -8.953e-08), (48.75, 35.81, -8.725e-08), (48.74, 35.65, -6.685e-08), (48.74, 35.79, -6.3e-08), (48.76, 35.84, -5.042e-08), (48.77, 35.89, -9.954e-08), (48.79, 35.9, -8.234e-08), (48.79, 35.91, -9.579e-08), (48.81, 35.91, -7.679e-08), (48.83, 35.99, -9.988e-08), (48.83, 35.93, -8.047e-08), (48.84, 35.94, -5.327e-08), (48.85, 35.95, -9.196e-08), (48.87, 35.96, -6.796e-08), (48.87, 35.97, -9.685e-08), (48.89, 35.97, -9.411e-08), (48.92, 35.96, -6.193e-08), (48.91, 35.97, -9.929e-08), (48.93, 35.95, -8.505e-08), (48.95, 35.94, -7.01e-08), (48.95, 35.95, -9.774e-08), (48.97, 36.53, -9.83e-08), (48.93, 37.15, -9.7e-08), (48.95, 37.13, -9.401e-08), (48.73, 37.43, -9.47e-08), (48.75, 37.41, -9.681e-08), (48.75, 37.43, -7.469e-08), (48.78, 37.38, -8.337e-08), (48.77, 37.39, -9.492e-08), (48.76, 37.4, -7.135e-08), (48.8, 37.36, -8.091e-08), (48.79, 37.37, -9.282e-08), (48.87, 37.27, -9.838e-08), (48.82, 37.34, -7.148e-08), (48.81, 37.35, -8.928e-08), (48.84, 37.32, -6.593e-08), (48.83, 37.33, -8.469e-08), (48.85, 37.29, -9.926e-08), (48.85, 37.31, -7.999e-08), (48.91, 37.19, -9.94e-08), (48.89, 37.23, -9.545e-08), (48.88, 37.26, -7.592e-08), (48.87, 37.29, -7.577e-08), (48.91, 37.21, -9.134e-08), (48.89, 37.25, -8.192e-08), (48.92, 37.19, -8.103e-08), (48.9, 37.22, -5.771e-08), (48.93, 37.17, -8.566e-08), (48.94, 37.15, -6.638e-08), (48.65, 37.63, -8.616e-08), (48.64, 37.64, -5.868e-08), (48.67, 37.59, -9.508e-08), (48.67, 37.61, -7.787e-08), (48.66, 37.62, -3.329e-08), (48.7, 37.48, -7.07e-08), (48.69, 37.49, -8.835e-08), (48.68, 37.57, -8.324e-08), (48.68, 37.58, -6.825e-08), (48.72, 37.46, -6.575e-08), (48.71, 37.47, -8.437e-08), (48.73, 37.45, -7.948e-08), (48.64, 38.1, -6.387e-08), (48.64, 38.12, -8.435e-08), (48.65, 38.15, -9.246e-08), (48.66, 38.28, -7.08e-08), (48.65, 38.29, -8.309e-08), (48.66, 38.16, -4.162e-08), (48.66, 38.18, -8.403e-08), (48.67, 38.21, -9.136e-08), (48.69, 38.25, -8.676e-08), (48.67, 38.27, -8.94e-08), (48.68, 38.22, -5.059e-08), (48.68, 38.26, -6.126e-08), (48.98, 35.92, -3.329e-08), (48.97, 35.93, -8.944e-08), (48.99, 35.92, -7.551e-08), (49.01, 35.91, -9.687e-08), (49.02, 35.9, -5.527e-08), (48.81, 36.33, -9.988e-08), (49.03, 35.89, -8.725e-08), (49.06, 35.88, -6.538e-08), (49.05, 35.89, -9.597e-08), (49.07, 35.87, -7.491e-08), (49.07, 35.89, -9.005e-08), (49.09, 35.93, -9.645e-08), (49.08, 35.9, -7.103e-08), (49.11, 35.93, -8.694e-08), (49.14, 35.94, -7.151e-08), (49.15, 35.95, -9.136e-08), (49.17, 35.95, -8.217e-08), (49.19, 35.97, -9.747e-08), (49.19, 35.96, -6.3e-08), (49.21, 35.97, -8.914e-08), (49.23, 35.98, -8.152e-08), (49.25, 35.97, -8.721e-08), (49.27, 35.97, -8.983e-08), (49.07, 36.47, -9.882e-08), (49.01, 36.51, -9.797e-08), (49.05, 36.49, -9.264e-08), (49.09, 36.45, -9.054e-08), (49.08, 36.47, -7.283e-08), (49.13, 36.41, -9.549e-08), (49.12, 36.42, -8.199e-08), (49.11, 36.43, -9.294e-08), (49.1, 36.44, -6.703e-08), (49.25, 36.39, -9.936e-08), (49.18, 36.41, -8.627e-08), (49.24, 36.4, -7.127e-08), (49.28, 36.39, -9.18e-08), (48.97, 36.55, -9.246e-08), (48.99, 36.59, -9.15e-08), (48.99, 36.53, -8.063e-08), (48.98, 36.56, -4.162e-08), (48.99, 36.61, -9.104e-08), (48.99, 36.63, -9.926e-08), (49.0, 36.52, -5.438e-08), (49.0, 36.63, -6.459e-08), (49.01, 36.65, -8.48e-08), (49.01, 36.67, -8.676e-08), (49.03, 36.51, -8.2e-08), (49.02, 36.68, -6.126e-08), (49.03, 36.69, -9.083e-08), (49.04, 36.5, -4.412e-08), (49.04, 36.7, -7.286e-08), (49.05, 36.71, -8.791e-08), (49.07, 36.49, -7.693e-08), (49.06, 36.72, -4.217e-08), (49.07, 36.73, -8.403e-08), (49.08, 36.74, -3.329e-08), (49.09, 36.75, -7.948e-08), (49.09, 36.77, -9.926e-08), (49.11, 36.77, -8.478e-08), (49.13, 36.78, -8.74e-08), (49.16, 36.77, -8.799e-08), (49.19, 36.77, -8.169e-08), (49.2, 36.78, -5.771e-08), (49.21, 36.79, -9.5e-08), (49.23, 36.79, -8.2e-08), (49.24, 36.8, -4.412e-08), (48.97, 37.12, -7.326e-08), (49.03, 37.11, -9.691e-08), (49.11, 37.07, -9.892e-08), (49.07, 37.11, -9.283e-08), (49.11, 37.09, -8.82e-08), (49.09, 37.11, -8.965e-08), (49.17, 36.97, -9.814e-08), (49.15, 37.01, -9.863e-08), (49.1, 37.1, -5.438e-08), (49.13, 37.05, -8.826e-08), (49.12, 37.07, -6.748e-08), (49.17, 36.99, -8.761e-08), (49.14, 37.03, -7.67e-08), (49.14, 37.04, -3.329e-08), (49.19, 36.93, -9.646e-08), (49.16, 37.0, -5.527e-08), (49.24, 36.87, -9.892e-08), (49.19, 36.95, -8.761e-08), (49.18, 36.97, -6.516e-08), (49.23, 36.87, -9.619e-08), (49.22, 36.9, -7.132e-08), (49.21, 36.91, -9.21e-08), (49.2, 36.93, -7.418e-08), (49.25, 36.81, -9.558e-08), (49.23, 36.89, -8.192e-08), (49.25, 36.83, -9.926e-08), (49.25, 36.85, -8.595e-08), (49.27, 36.82, -7.412e-08), (49.26, 36.83, -7.195e-08), (48.99, 37.12, -4.994e-08), (49.02, 37.12, -4.535e-08), (49.3, 35.96, -3.329e-08), (49.29, 35.97, -9.269e-08), (49.31, 35.96, -4.661e-08), (49.31, 35.97, -9.399e-08), (49.32, 35.98, -6.703e-08), (49.33, 35.99, -9.399e-08), (49.34, 36.0, -6.703e-08), (49.35, 36.01, -9.399e-08), (49.37, 36.03, -9.312e-08), (49.36, 36.02, -6.703e-08), (49.38, 36.04, -6.703e-08), (49.39, 36.05, -9.399e-08), (49.41, 36.15, -9.717e-08), (49.4, 36.05, -7.624e-08), (49.4, 36.08, -8.857e-08), (49.41, 36.13, -9.227e-08), (49.42, 36.15, -6.697e-08), (49.33, 36.38, -7.497e-08), (49.42, 36.19, -9.839e-08), (49.35, 36.37, -8.758e-08), (49.41, 36.27, -9.961e-08), (49.34, 36.38, -3.329e-08), (49.39, 36.33, -9.37e-08), (49.37, 36.35, -9.067e-08), (49.36, 36.36, -5.327e-08), (49.42, 36.23, -8.687e-08), (49.38, 36.34, -6.354e-08), (49.41, 36.31, -9.292e-08), (49.41, 36.32, -7.166e-08), (49.42, 36.17, -7.14e-08), (49.42, 36.21, -8.088e-08), (49.42, 36.27, -4.786e-08), (46.18, 36.44, -3.423e-08), (47.3, 39.4, 3.329e-08), (48.82, 35.92, 3.329e-08)], [(997, 1000)], [(7, 4, 2), (7, 5, 6), (95, 9, 7), (95, 11, 8), (16, 12, 13), (95, 13, 11), (18, 0, 17), (19, 2, 18), (21, 22, 20), (7, 2, 22), (26, 23, 24), (25, 26, 24), (28, 26, 27), (29, 30, 28), (32, 30, 31), (33, 30, 32), (36, 30, 35), (42, 34, 30), (38, 30, 37), (43, 41, 42), (47, 44, 45), (30, 45, 43), (30, 43, 42), (30, 49, 50), (30, 50, 47), (59, 53, 54), (57, 55, 56), (30, 40, 55), (60, 30, 55), (61, 30, 60), (66, 30, 61), (68, 66, 63), (67, 69, 68), (71, 65, 59), (74, 30, 66), (74, 66, 68), (75, 68, 69), (72, 75, 69), (76, 77, 75), (81, 78, 79), (80, 81, 79), (82, 95, 81), (83, 95, 82), (84, 59, 54), (85, 59, 84), (87, 59, 86), (88, 91, 87), (94, 59, 91), (95, 94, 93), (95, 93, 89), (95, 59, 94), (97, 101, 96), (104, 99, 100), (102, 101, 97), (107, 101, 102), (109, 105, 106), (112, 108, 109), (106, 101, 107), (115, 110, 111), (95, 112, 109), (113, 95, 83), (95, 115, 112), (116, 95, 113), (95, 118, 117), (95, 117, 114), (95, 120, 14), (95, 14, 16), (122, 102, 121), (95, 124, 120), (95, 126, 124), (106, 107, 125), (127, 95, 22), (129, 95, 128), (131, 95, 129), (130, 131, 129), (133, 134, 132), (146, 144, 142), (151, 149, 148), (153, 150, 151), (187, 154, 152), (163, 156, 157), (158, 163, 157), (159, 163, 158), (167, 160, 161), (180, 168, 169), (180, 170, 171), (180, 175, 176), (177, 181, 180), (184, 178, 179), (174, 143, 173), (187, 175, 180), (185, 180, 181), (187, 186, 183), (187, 180, 185), (48, 188, 51), (188, 48, 30), (193, 191, 192), (187, 193, 192), (187, 179, 193), (74, 75, 77), (59, 195, 71), (197, 74, 196), (198, 59, 197), (95, 131, 134), (202, 95, 201), (204, 95, 202), (206, 95, 204), (138, 200, 137), (207, 199, 200), (209, 210, 199), (212, 213, 210), (215, 134, 210), (215, 210, 213), (217, 213, 214), (218, 215, 216), (95, 134, 215), (219, 95, 215), (220, 95, 219), (201, 95, 220), (223, 220, 222), (326, 229, 230), (326, 230, 227), (240, 244, 239), (249, 241, 238), (326, 243, 244), (245, 326, 244), (246, 326, 245), (326, 250, 243), (252, 326, 251), (253, 326, 252), (187, 255, 256), (187, 256, 248), (187, 248, 249), (326, 227, 225), (258, 326, 257), (326, 258, 259), (187, 326, 260), (187, 260, 255), (262, 139, 140), (263, 261, 262), (187, 263, 262), (268, 232, 264), (265, 268, 264), (187, 266, 267), (269, 268, 265), (270, 268, 272), (273, 268, 270), (274, 268, 273), (268, 274, 275), (276, 268, 275), (277, 268, 276), (268, 277, 187), (187, 166, 167), (187, 140, 162), (187, 162, 163), (187, 163, 278), (279, 187, 278), (280, 187, 279), (187, 30, 59), (309, 95, 281), (283, 95, 309), (287, 284, 283), (288, 283, 285), (289, 203, 95), (289, 95, 205), (290, 203, 289), (293, 290, 291), (295, 203, 290), (297, 294, 295), (299, 203, 294), (301, 298, 203), (306, 95, 304), (281, 95, 306), (308, 281, 307), (311, 309, 310), (314, 316, 313), (316, 321, 313), (317, 322, 316), (322, 318, 319), (376, 319, 320), (229, 324, 231), (327, 328, 326), (327, 329, 328), (335, 330, 331), (335, 333, 334), (347, 335, 327), (344, 338, 339), (347, 340, 341), (347, 341, 336), (347, 346, 343), (347, 343, 344), (347, 315, 345), (348, 187, 95), (349, 348, 95), (351, 349, 350), (353, 282, 286), (355, 95, 282), (360, 356, 358), (361, 95, 359), (362, 95, 361), (363, 364, 95), (365, 364, 363), (366, 364, 365), (368, 367, 364), (369, 364, 366), (372, 95, 367), (373, 367, 368), (374, 372, 367), (376, 377, 375), (379, 380, 378), (376, 382, 381), (376, 384, 383), (376, 386, 385), (391, 388, 376), (391, 389, 388), (392, 390, 391), (347, 395, 394), (398, 348, 349), (399, 187, 348), (402, 399, 401), (403, 187, 399), (403, 399, 402), (405, 187, 403), (406, 405, 404), (409, 187, 408), (410, 187, 409), (411, 187, 410), (347, 415, 413), (417, 418, 416), (347, 421, 419), (347, 423, 422), (425, 420, 327), (347, 428, 423), (420, 429, 347), (424, 420, 425), (432, 429, 420), (433, 434, 427), (436, 435, 433), (436, 327, 187), (438, 187, 411), (439, 187, 438), (441, 187, 439), (444, 187, 443), (445, 187, 444), (446, 447, 187), (448, 187, 447), (449, 187, 448), (452, 187, 449), (436, 453, 435), (460, 458, 457), (464, 461, 462), (457, 464, 462), (457, 436, 187), (457, 454, 436), (462, 459, 457), (468, 187, 450), (468, 450, 467), (470, 187, 468), (472, 187, 470), (472, 473, 187), (475, 187, 473), (474, 476, 473), (479, 187, 475), (478, 479, 475), (480, 481, 479), (187, 479, 481), (486, 481, 485), (465, 488, 487), (457, 489, 465), (457, 490, 489), (457, 492, 491), (457, 493, 492), (494, 493, 457), (496, 497, 495), (502, 499, 498), (502, 500, 499), (502, 494, 457), (505, 187, 486), (506, 187, 505), (510, 187, 507), (503, 509, 512), (514, 503, 512), (516, 503, 514), (517, 503, 516), (520, 503, 519), (522, 503, 521), (523, 503, 522), (502, 527, 526), (502, 529, 528), (502, 531, 530), (535, 532, 533), (502, 535, 533), (537, 540, 536), (502, 538, 534), (542, 540, 541), (502, 542, 543), (502, 544, 540), (502, 540, 542), (547, 545, 502), (550, 548, 547), (525, 503, 524), (552, 503, 551), (554, 503, 553), (557, 558, 556), (559, 560, 558), (562, 503, 560), (563, 503, 562), (568, 567, 566), (567, 571, 503), (574, 457, 572), (502, 550, 547), (502, 578, 549), (581, 579, 577), (581, 584, 583), (581, 586, 585), (588, 586, 581), (591, 590, 588), (592, 588, 502), (576, 457, 575), (598, 600, 597), (599, 602, 601), (605, 603, 604), (605, 457, 600), (606, 457, 605), (609, 610, 608), (613, 457, 610), (616, 457, 615), (619, 457, 617), (623, 457, 622), (1217, 624, 623), (626, 457, 625), (629, 589, 590), (631, 595, 502), (502, 632, 631), (502, 633, 632), (634, 636, 633), (640, 634, 502), (634, 637, 636), (502, 641, 640), (502, 642, 641), (645, 643, 502), (646, 644, 645), (646, 645, 502), (502, 648, 646), (650, 457, 618), (628, 651, 627), (652, 457, 651), (618, 457, 652), (618, 652, 653), (655, 618, 653), (657, 618, 655), (656, 657, 655), (658, 618, 657), (660, 618, 658), (659, 660, 658), (618, 660, 661), (663, 618, 661), (662, 663, 661), (665, 618, 664), (667, 669, 618), (673, 676, 672), (678, 679, 677), (675, 683, 674), (685, 675, 676), (673, 685, 676), (685, 690, 684), (688, 686, 687), (689, 692, 688), (693, 697, 692), (690, 699, 694), (695, 700, 690), (719, 692, 697), (698, 701, 697), (709, 704, 708), (692, 715, 696), (702, 719, 701), (703, 719, 702), (1092, 649, 648), (725, 724, 722), (727, 726, 725), (729, 725, 1092), (729, 727, 725), (730, 728, 729), (1092, 735, 736), (1092, 737, 734), (1092, 740, 741), (671, 669, 667), (749, 669, 747), (748, 749, 747), (752, 618, 751), (754, 618, 753), (756, 755, 618), (759, 755, 758), (618, 755, 759), (762, 618, 761), (763, 760, 759), (760, 761, 618), (765, 762, 761), (771, 769, 767), (719, 772, 771), (775, 773, 774), (778, 776, 777), (719, 779, 780), (719, 780, 778), (783, 781, 719), (789, 787, 786), (1092, 786, 783), (712, 707, 709), (716, 793, 712), (721, 719, 720), (719, 768, 794), (719, 794, 791), (719, 791, 792), (1092, 743, 739), (1092, 739, 740), (799, 797, 796), (802, 799, 800), (806, 797, 803), (807, 797, 804), (808, 650, 746), (809, 457, 745), (746, 813, 811), (650, 814, 746), (816, 457, 809), (817, 809, 812), (819, 815, 816), (650, 823, 821), (827, 824, 825), (829, 826, 650), (800, 799, 824), (618, 838, 650), (840, 650, 835), (618, 841, 838), (843, 650, 839), (618, 845, 842), (847, 843, 844), (618, 849, 845), (850, 846, 843), (854, 846, 850), (853, 855, 852), (856, 829, 846), (883, 861, 858), (862, 859, 829), (862, 829, 860), (864, 829, 859), (865, 859, 862), (870, 618, 868), (872, 869, 870), (873, 618, 869), (875, 871, 618), (877, 618, 873), (878, 875, 876), (880, 618, 871), (882, 618, 880), (886, 618, 882), (888, 884, 885), (890, 883, 887), (867, 863, 883), (893, 890, 891), (883, 894, 867), (895, 883, 890), (897, 762, 766), (1092, 899, 788), (902, 901, 1092), (904, 905, 906), (909, 908, 904), (911, 912, 910), (904, 913, 911), (915, 916, 914), (1092, 783, 719), (917, 1092, 744), (919, 918, 744), (924, 744, 918), (922, 925, 921), (926, 744, 457), (928, 926, 457), (942, 936, 927), (929, 744, 926), (932, 929, 926), (940, 744, 930), (938, 941, 937), (943, 744, 939), (927, 948, 946), (951, 927, 950), (952, 950, 954), (953, 927, 951), (955, 927, 953), (958, 927, 955), (962, 797, 807), (950, 457, 797), (965, 797, 962), (966, 950, 964), (967, 969, 950), (968, 969, 967), (974, 950, 969), (976, 950, 971), (977, 950, 975), (979, 950, 977), (981, 954, 978), (980, 983, 956), (990, 988, 987), (864, 987, 834), (991, 864, 859), (995, 894, 895), (994, 996, 993), (1002, 1004, 1001), (1007, 1003, 1092), (1006, 1008, 1005), (1013, 1006, 1009), (1011, 1016, 1010), (1015, 1017, 1003), (1019, 1018, 1007), (1023, 1218, 1022), (1023, 1026, 1024), (1023, 1027, 1026), (1031, 1023, 1092), (1029, 1028, 1023), (1034, 1032, 1031), (1037, 795, 1036), (1039, 1092, 1038), (1043, 1092, 1039), (1045, 1092, 1041), (1048, 1092, 1044), (1050, 1092, 1047), (1052, 1092, 1049), (1053, 795, 1092), (1054, 1092, 1046), (1056, 1046, 1051), (1058, 1054, 1055), (1036, 795, 1053), (1060, 1057, 1054), (1061, 1036, 1059), (1064, 744, 923), (1065, 917, 744), (1067, 744, 1063), (1069, 1092, 917), (1071, 917, 1065), (1073, 1092, 1068), (1074, 1092, 1072), (1081, 927, 957), (927, 1080, 1077), (1084, 957, 1078), (957, 1085, 1082), (1083, 1085, 957), (1086, 1083, 1084), (1088, 1033, 1034), (1090, 1087, 1088), (1092, 1090, 1034), (1093, 1091, 1090), (1097, 1094, 1095), (1097, 1095, 1090), (1098, 1099, 1097), (1092, 1101, 1100), (1092, 1102, 1101), (1092, 1103, 1102), (1104, 1105, 1103), (1092, 1106, 1104), (1092, 1107, 1106), (1113, 1092, 1110), (1117, 1092, 1113), (1120, 1119, 1115), (1121, 1119, 1120), (1092, 1123, 1035), (1125, 1092, 1035), (1124, 1126, 1123), (795, 1130, 1128), (795, 1135, 1132), (1136, 1112, 1133), (795, 1138, 1137), (795, 1140, 1138), (795, 1142, 1141), (795, 1145, 1144), (795, 1146, 1145), (795, 1148, 1147), (795, 1037, 1153), (1158, 795, 1156), (1160, 795, 1155), (1161, 1157, 1158), (1162, 1160, 1155), (1164, 1159, 1160), (1166, 1160, 1162), (1168, 1164, 1160), (1170, 1167, 1159), (1169, 1150, 1148), (1174, 795, 1167), (1169, 1151, 1150), (1177, 1172, 1173), (1176, 1152, 1151), (1179, 1176, 1169), (1181, 1176, 1178), (1183, 795, 1182), (1187, 1184, 1185), (1092, 1187, 1185), (1092, 1188, 1187), (1092, 1190, 1189), (1192, 1193, 1191), (1092, 1194, 1192), (1196, 1199, 1092), (1201, 1092, 1122), (1207, 1092, 1203), (1209, 1202, 1204), (1210, 1206, 1207), (1211, 1204, 1206), (1202, 1213, 1200), (1215, 1209, 1204), (566, 503, 565), (596, 591, 592), (502, 595, 593), (602, 603, 601), (604, 603, 602), (687, 681, 680), (687, 680, 682), (711, 710, 700), (709, 708, 711), (707, 705, 709), (715, 713, 696), (716, 712, 714), (719, 718, 717), (793, 706, 707), (719, 716, 718), (988, 986, 987), (996, 998, 993), (999, 997, 996), (2, 4, 1), (4, 7, 3), (7, 9, 5), (95, 8, 9), (11, 13, 10), (95, 16, 13), (18, 2, 0), (19, 20, 2), (20, 22, 2), (22, 95, 7), (25, 27, 26), (28, 30, 26), (29, 31, 30), (30, 34, 26), (35, 30, 33), (36, 37, 30), (42, 39, 34), (38, 40, 30), (30, 47, 45), (47, 50, 46), (30, 48, 49), (52, 55, 40), (59, 58, 53), (57, 60, 55), (62, 66, 61), (59, 65, 58), (64, 68, 63), (70, 72, 69), (75, 74, 68), (80, 82, 81), (95, 90, 81), (86, 59, 85), (87, 91, 59), (95, 89, 90), (92, 94, 91), (98, 102, 97), (101, 104, 100), (104, 106, 103), (101, 106, 104), (112, 115, 111), (106, 95, 109), (95, 114, 115), (116, 118, 95), (16, 14, 15), (120, 124, 119), (122, 107, 102), (124, 126, 123), (95, 125, 126), (95, 106, 125), (127, 128, 95), (132, 134, 131), (136, 199, 135), (136, 137, 199), (146, 148, 145), (148, 149, 147), (174, 151, 148), (187, 152, 153), (151, 187, 153), (187, 161, 154), (174, 187, 151), (156, 162, 155), (187, 167, 161), (180, 176, 168), (170, 180, 169), (173, 143, 141), (174, 142, 143), (182, 185, 181), (187, 183, 184), (174, 146, 142), (187, 174, 175), (186, 187, 185), (174, 148, 146), (188, 190, 189), (30, 190, 188), (30, 192, 190), (187, 192, 30), (193, 179, 172), (187, 184, 179), (71, 195, 73), (194, 196, 74), (59, 198, 195), (197, 59, 74), (59, 30, 74), (199, 134, 135), (137, 200, 199), (206, 205, 95), (207, 208, 199), (210, 134, 199), (211, 212, 210), (216, 215, 213), (217, 216, 213), (221, 220, 219), (223, 201, 220), (224, 202, 201), (227, 230, 226), (229, 231, 228), (268, 237, 236), (268, 238, 237), (240, 245, 244), (243, 250, 242), (246, 251, 326), (248, 256, 247), (326, 225, 250), (253, 257, 326), (255, 260, 254), (238, 187, 249), (260, 326, 259), (187, 267, 263), (268, 233, 232), (187, 271, 266), (269, 272, 268), (268, 235, 233), (187, 277, 271), (268, 234, 235), (268, 236, 234), (268, 187, 238), (163, 162, 156), (164, 278, 163), (165, 279, 278), (187, 280, 166), (187, 262, 140), (283, 284, 95), (286, 282, 95), (284, 286, 95), (288, 287, 283), (291, 290, 289), (292, 291, 289), (295, 294, 203), (296, 295, 290), (203, 298, 95), (298, 300, 95), (302, 301, 203), (303, 302, 203), (305, 304, 95), (300, 305, 95), (307, 281, 306), (310, 309, 281), (312, 283, 309), (316, 322, 321), (318, 322, 317), (376, 322, 319), (229, 326, 324), (326, 325, 324), (327, 332, 329), (332, 335, 331), (347, 337, 333), (335, 347, 333), (327, 335, 332), (347, 336, 337), (347, 339, 340), (343, 346, 342), (347, 345, 346), (339, 347, 344), (347, 376, 315), (187, 327, 326), (95, 187, 59), (350, 349, 95), (353, 352, 282), (354, 356, 95), (355, 354, 95), (357, 356, 354), (359, 95, 356), (360, 359, 356), (362, 363, 95), (364, 367, 95), (370, 369, 366), (372, 371, 95), (371, 350, 95), (376, 323, 322), (323, 376, 375), (376, 378, 377), (376, 379, 378), (376, 381, 379), (376, 383, 382), (376, 385, 384), (376, 387, 386), (376, 388, 387), (347, 391, 376), (347, 392, 391), (392, 393, 390), (392, 347, 394), (397, 396, 395), (347, 397, 395), (400, 399, 348), (404, 405, 403), (407, 405, 406), (408, 187, 405), (397, 413, 412), (347, 413, 397), (413, 415, 414), (415, 417, 416), (347, 417, 415), (417, 347, 419), (327, 420, 347), (347, 422, 421), (426, 425, 327), (327, 427, 426), (433, 427, 327), (347, 429, 428), (424, 430, 420), (432, 431, 429), (436, 433, 327), (437, 438, 411), (441, 440, 187), (442, 187, 440), (443, 187, 442), (445, 446, 187), (451, 450, 187), (452, 451, 187), (457, 456, 455), (457, 1216, 456), (457, 458, 1216), (464, 463, 461), (457, 466, 464), (457, 455, 454), (457, 459, 460), (469, 468, 467), (471, 470, 468), (473, 476, 475), (477, 478, 475), (480, 482, 481), (483, 484, 481), (484, 485, 481), (486, 187, 481), (457, 465, 466), (465, 489, 488), (457, 491, 490), (494, 496, 495), (496, 502, 498), (500, 502, 501), (502, 496, 494), (503, 457, 187), (504, 505, 486), (507, 187, 506), (508, 507, 506), (510, 509, 187), (509, 503, 187), (511, 512, 509), (513, 514, 512), (515, 516, 514), (517, 518, 503), (518, 519, 503), (520, 521, 503), (523, 524, 503), (501, 502, 526), (527, 502, 528), (502, 530, 529), (502, 534, 535), (537, 541, 540), (502, 543, 538), (540, 544, 539), (502, 545, 544), (547, 548, 546), (533, 531, 502), (525, 551, 503), (552, 553, 503), (554, 555, 503), (555, 556, 503), (556, 558, 503), (558, 560, 503), (561, 562, 560), (563, 564, 503), (564, 565, 503), (566, 567, 503), (568, 569, 567), (570, 457, 503), (571, 570, 503), (570, 572, 457), (573, 574, 572), (574, 575, 457), (502, 549, 550), (502, 577, 578), (502, 581, 577), (581, 582, 580), (581, 583, 582), (581, 585, 584), (588, 587, 586), (502, 588, 581), (590, 589, 588), (592, 591, 588), (593, 592, 502), (594, 596, 592), (576, 597, 457), (597, 600, 457), (605, 600, 603), (606, 607, 457), (607, 608, 457), (608, 610, 457), (611, 613, 610), (612, 614, 613), (614, 615, 613), (615, 457, 613), (616, 617, 457), (619, 620, 457), (620, 621, 457), (621, 622, 457), (623, 624, 457), (624, 625, 457), (626, 627, 457), (631, 630, 595), (634, 633, 502), (633, 636, 635), (634, 638, 637), (634, 640, 639), (502, 643, 642), (648, 649, 647), (1092, 502, 457), (627, 651, 457), (654, 655, 653), (663, 664, 618), (665, 666, 618), (666, 667, 618), (668, 670, 667), (670, 671, 667), (678, 680, 679), (680, 681, 679), (675, 684, 683), (685, 684, 675), (682, 688, 687), (685, 691, 690), (688, 692, 686), (691, 695, 690), (692, 696, 686), (690, 700, 699), (695, 709, 700), (697, 701, 719), (709, 705, 704), (700, 709, 711), (719, 717, 715), (692, 719, 715), (703, 720, 719), (1092, 723, 649), (502, 1092, 648), (1092, 722, 723), (1092, 725, 722), (1092, 732, 730), (729, 1092, 730), (1092, 731, 732), (1092, 734, 731), (734, 737, 733), (1092, 741, 735), (737, 1092, 736), (739, 743, 738), (457, 744, 1092), (650, 745, 457), (749, 618, 669), (749, 750, 618), (750, 751, 618), (752, 753, 618), (754, 756, 618), (757, 758, 755), (759, 760, 618), (760, 764, 761), (765, 766, 762), (771, 772, 770), (719, 774, 772), (719, 775, 774), (719, 777, 775), (719, 778, 777), (719, 781, 779), (783, 784, 782), (783, 786, 784), (786, 787, 785), (1092, 789, 786), (712, 793, 707), (716, 719, 793), (791, 794, 790), (719, 767, 768), (793, 719, 792), (719, 771, 767), (742, 719, 721), (1092, 742, 743), (742, 1092, 719), (796, 797, 457), (799, 798, 797), (802, 801, 799), (803, 797, 798), (805, 804, 797), (806, 805, 797), (808, 745, 650), (810, 809, 745), (746, 814, 813), (650, 818, 814), (815, 796, 457), (816, 815, 457), (817, 816, 809), (818, 821, 820), (818, 650, 821), (815, 822, 796), (825, 824, 796), (650, 826, 823), (824, 799, 796), (829, 828, 826), (829, 830, 828), (831, 802, 800), (830, 829, 832), (829, 834, 833), (836, 835, 650), (837, 836, 650), (650, 838, 837), (840, 839, 650), (618, 842, 841), (844, 843, 839), (846, 829, 650), (843, 846, 650), (845, 849, 848), (851, 850, 843), (849, 853, 852), (618, 853, 849), (857, 856, 846), (853, 883, 858), (860, 829, 856), (864, 834, 829), (866, 865, 862), (868, 618, 762), (870, 869, 618), (874, 873, 869), (876, 875, 618), (877, 876, 618), (879, 871, 875), (881, 880, 871), (885, 884, 618), (886, 885, 618), (883, 853, 618), (887, 883, 618), (884, 887, 618), (889, 887, 884), (891, 890, 887), (892, 891, 887), (895, 894, 883), (896, 895, 890), (898, 868, 762), (1092, 788, 789), (1092, 901, 899), (901, 902, 900), (1092, 903, 902), (1002, 903, 1092), (1002, 907, 903), (907, 904, 906), (1002, 904, 907), (904, 911, 909), (911, 913, 912), (915, 913, 904), (1002, 915, 904), (913, 915, 914), (920, 919, 744), (744, 921, 920), (744, 922, 921), (924, 923, 744), (936, 928, 457), (927, 936, 457), (936, 935, 928), (931, 930, 744), (929, 931, 744), (933, 932, 926), (934, 933, 926), (936, 938, 937), (942, 938, 936), (940, 939, 744), (945, 944, 942), (927, 945, 942), (943, 922, 744), (927, 946, 945), (943, 947, 922), (927, 949, 948), (950, 927, 457), (952, 951, 950), (958, 957, 927), (959, 958, 955), (927, 960, 949), (927, 1075, 960), (1076, 1075, 927), (961, 957, 958), (963, 962, 807), (964, 950, 797), (965, 964, 797), (966, 967, 950), (968, 970, 969), (972, 971, 950), (973, 972, 950), (974, 973, 950), (976, 975, 950), (978, 954, 950), (979, 978, 950), (980, 956, 954), (981, 980, 954), (982, 981, 978), (980, 984, 983), (985, 984, 980), (834, 987, 986), (990, 989, 988), (894, 993, 992), (994, 993, 894), (995, 994, 894), (994, 999, 996), (915, 1002, 1001), (1003, 1002, 1092), (1002, 1006, 1005), (1009, 1006, 1002), (1003, 1009, 1002), (1006, 1011, 1010), (1012, 1011, 1006), (1013, 1012, 1006), (1003, 1014, 1009), (1007, 1015, 1003), (1019, 1007, 1092), (1021, 1020, 1019), (1023, 1021, 1019), (1092, 1023, 1019), (1021, 1023, 1022), (1023, 1024, 1218), (1024, 1026, 1025), (1023, 1028, 1027), (1031, 1029, 1023), (1031, 1032, 1030), (1092, 1034, 1031), (1040, 1039, 1038), (1042, 1041, 1092), (1043, 1042, 1092), (1045, 1044, 1092), (1048, 1047, 1092), (1050, 1049, 1092), (1051, 1046, 1092), (1052, 1051, 1092), (1054, 1053, 1092), (1055, 1054, 1046), (1054, 1057, 1053), (1059, 1036, 1053), (1062, 1037, 1036), (1064, 1063, 744), (1066, 1065, 744), (1067, 1066, 744), (1069, 1068, 1092), (1071, 1070, 917), (1073, 1072, 1092), (1074, 1038, 1092), (927, 1077, 1076), (1079, 1078, 957), (927, 1081, 1080), (957, 1082, 1081), (1084, 1083, 957), (1090, 1089, 1087), (1034, 1090, 1088), (1090, 1095, 1093), (1097, 1096, 1094), (1098, 1097, 1090), (1092, 1098, 1090), (1098, 1092, 1100), (1092, 1104, 1103), (1092, 1108, 1107), (1092, 1109, 1108), (1111, 1110, 1092), (1114, 1113, 1110), (1116, 1115, 1092), (1117, 1116, 1092), (1118, 1117, 1113), (1115, 1119, 1092), (1122, 1092, 1119), (1092, 1124, 1123), (795, 1124, 1092), (1125, 1111, 1092), (795, 1127, 1124), (795, 1128, 1127), (1129, 1111, 1125), (795, 1131, 1130), (795, 1132, 1131), (1112, 1110, 1111), (1133, 1112, 1111), (1132, 1135, 1134), (795, 1137, 1135), (1139, 1110, 1112), (795, 1141, 1140), (795, 1143, 1142), (795, 1144, 1143), (795, 1147, 1146), (1148, 1150, 1149), (1156, 795, 1154), (1157, 1155, 795), (1158, 1157, 795), (1160, 1159, 795), (1163, 1162, 1155), (1166, 1165, 1160), (1159, 1167, 795), (1169, 1148, 795), (1171, 1170, 1159), (1172, 1169, 795), (1173, 1172, 795), (1174, 1173, 795), (1175, 1174, 1167), (1169, 1176, 1151), (1179, 1178, 1176), (1181, 1180, 1176), (1182, 795, 1153), (1183, 1154, 795), (1092, 1185, 1109), (1187, 1186, 1184), (1092, 1189, 1188), (1092, 1191, 1190), (1092, 1192, 1191), (1092, 1195, 1194), (1092, 1197, 1195), (1198, 1197, 1092), (1092, 1199, 1198), (1201, 1203, 1092), (1204, 1202, 1092), (1205, 1203, 1201), (1206, 1204, 1092), (1207, 1206, 1092), (1208, 1207, 1203), (1202, 1196, 1092), (1202, 1200, 1196), (1212, 1211, 1206), (1209, 1214, 1202)])
me_mesh.update()

# ---- objects
ob_mycurve = bpy.data.objects.new('myCurve', me_mesh)

# ---- transforms, parenting, visibility, modifiers, constraints
ob_mycurve.location = (0.0, 0.0, 0.0)
_m = ob_mycurve.modifiers.new('Auto Smooth', 'NODES')
_m.node_group = ng_auto_smooth
_gi = [s.identifier for s in ng_auto_smooth.interface.items_tree if s.item_type == 'SOCKET' and s.in_out == 'INPUT']
_m[_gi[1]] = 3.142  # Angle

# ---- collection membership
scene.collection.objects.link(ob_mycurve)

# ---- scene / render settings (as saved in the file)
scene.frame_start = 1; scene.frame_end = 250; scene.frame_set(1)
scene.render.engine = 'BLENDER_EEVEE_NEXT'
scene.cycles.sampling_pattern = 'TABULATED_SOBOL'
scene.cycles.use_light_tree = False
scene.view_settings.view_transform = 'Filmic'
bpy.context.view_layer.update()

# ---- added for rendering (the .blend has no active camera and no usable light): camera, sun
cam_auto = bpy.data.cameras.new('AutoCamera')
cam_auto.lens = 50.0
cam_auto.sensor_width = 36.0
cam_auto.clip_end = 1000.0
ob_auto_camera = bpy.data.objects.new('AutoCamera', cam_auto)
scene.collection.objects.link(ob_auto_camera)
ob_auto_camera.location = (53.0438, 30.0829, 5.05819)
ob_auto_camera.rotation_euler = (1.09748, -7.21219e-08, 0.694738)
scene.camera = ob_auto_camera
light_auto_sun = bpy.data.lights.new('AutoSun', 'SUN')
light_auto_sun.energy = 3.0
light_auto_sun.angle = 0.0523599
ob_auto_sun = bpy.data.objects.new('AutoSun', light_auto_sun)
scene.collection.objects.link(ob_auto_sun)
ob_auto_sun.rotation_euler = (0.872665, 0.174533, 0.523599)
bpy.context.view_layer.update()
